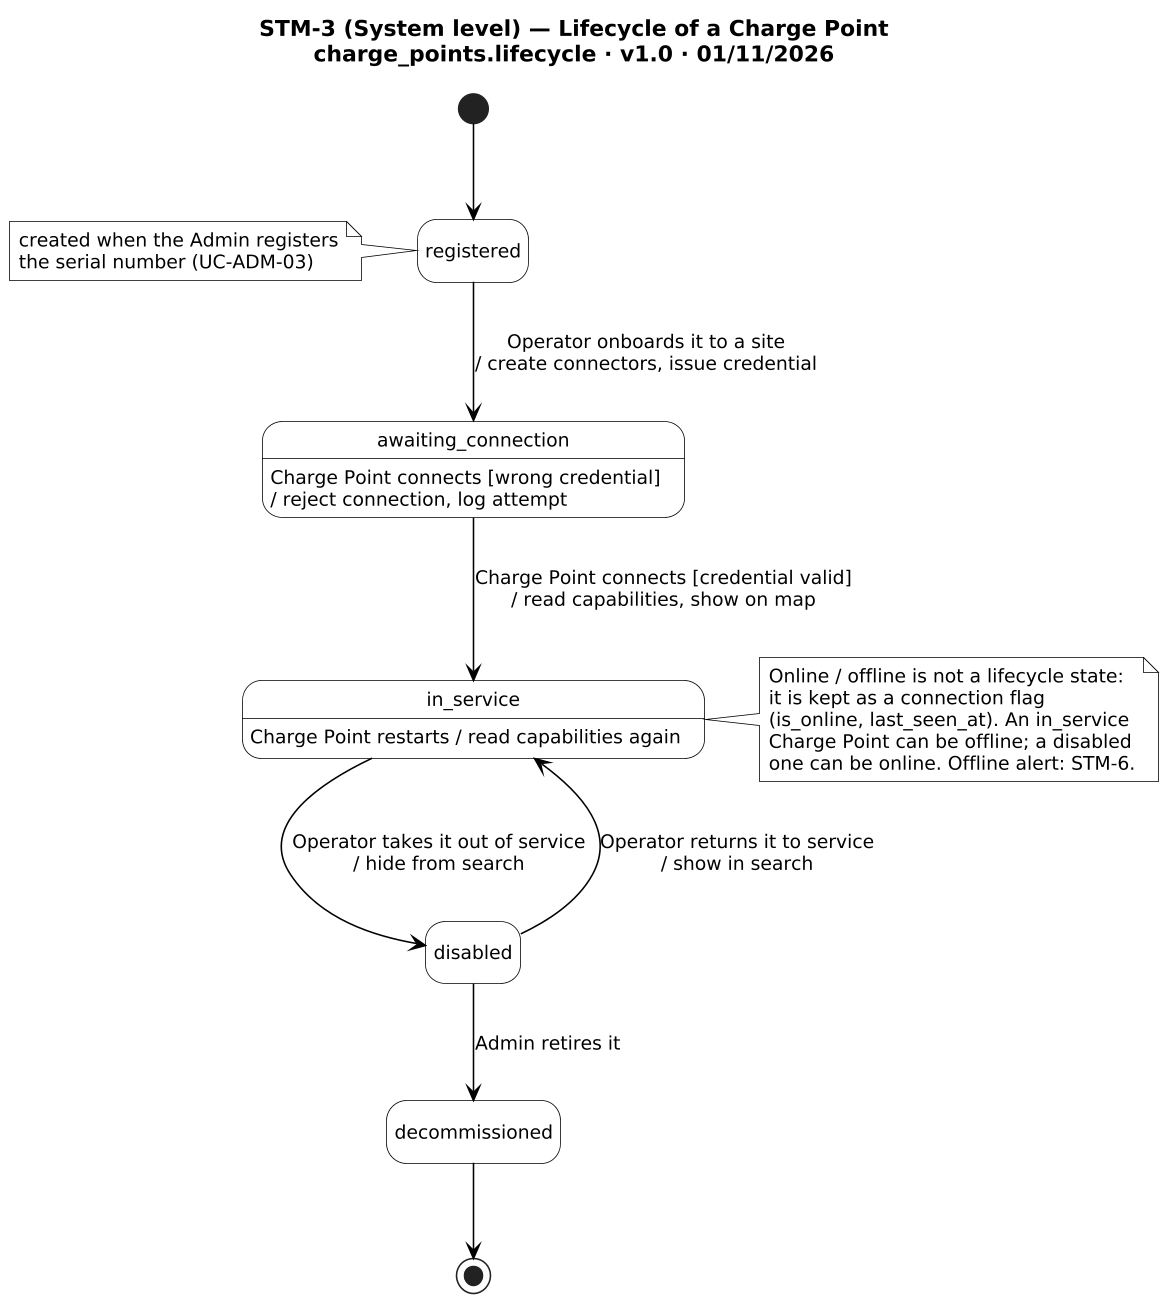

The diagram above was rendered by PlantUML. Its source (embedded in the PNG):
@startuml STM-3
!include _style.iuml
title STM-3 (System level) — Lifecycle of a Charge Point\ncharge_points.lifecycle · v1.0 · 01/11/2026

[*] --> registered
note left of registered
  created when the Admin registers
  the serial number (UC-ADM-03)
end note
registered --> awaiting_connection : Operator onboards it to a site\n/ create connectors, issue credential
awaiting_connection : Charge Point connects [wrong credential]\n/ reject connection, log attempt
awaiting_connection --> in_service : Charge Point connects [credential valid]\n/ read capabilities, show on map
in_service : Charge Point restarts / read capabilities again
in_service --> disabled : Operator takes it out of service\n/ hide from search
disabled --> in_service : Operator returns it to service\n/ show in search
disabled --> decommissioned : Admin retires it
decommissioned --> [*]

note right of in_service
  Online / offline is not a lifecycle state:
  it is kept as a connection flag
  (is_online, last_seen_at). An in_service
  Charge Point can be offline; a disabled
  one can be online. Offline alert: STM-6.
end note
@enduml